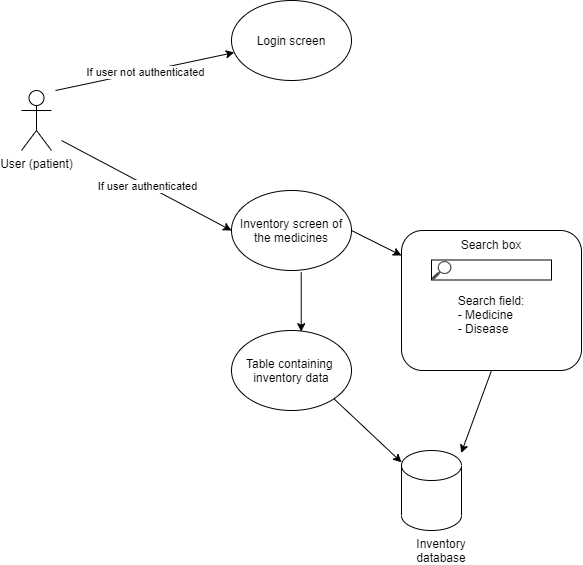

The diagram above was exported from draw.io. Its source (the exported page's mxGraphModel, read from the mxfile embedded in the PNG):
<mxGraphModel dx="1221" dy="682" grid="1" gridSize="10" guides="1" tooltips="1" connect="1" arrows="1" fold="1" page="1" pageScale="1" pageWidth="827" pageHeight="1169" background="#ffffff" math="0" shadow="0">
  <root>
    <mxCell id="0" />
    <mxCell id="1" parent="0" />
    <mxCell id="IHEDQae2qcujZHWO6vlq-1" value="User (patient)" style="shape=umlActor;verticalLabelPosition=bottom;verticalAlign=top;html=1;outlineConnect=0;" vertex="1" parent="1">
      <mxGeometry x="40" y="670" width="30" height="60" as="geometry" />
    </mxCell>
    <mxCell id="IHEDQae2qcujZHWO6vlq-3" value="" style="endArrow=classic;html=1;" edge="1" parent="1" target="IHEDQae2qcujZHWO6vlq-5">
      <mxGeometry relative="1" as="geometry">
        <mxPoint x="74" y="670" as="sourcePoint" />
        <mxPoint x="180" y="620" as="targetPoint" />
      </mxGeometry>
    </mxCell>
    <mxCell id="IHEDQae2qcujZHWO6vlq-4" value="If user not authenticated" style="edgeLabel;resizable=0;html=1;align=center;verticalAlign=middle;" connectable="0" vertex="1" parent="IHEDQae2qcujZHWO6vlq-3">
      <mxGeometry relative="1" as="geometry" />
    </mxCell>
    <mxCell id="IHEDQae2qcujZHWO6vlq-5" value="Login screen" style="ellipse;whiteSpace=wrap;html=1;" vertex="1" parent="1">
      <mxGeometry x="250" y="580" width="120" height="80" as="geometry" />
    </mxCell>
    <mxCell id="IHEDQae2qcujZHWO6vlq-6" value="" style="endArrow=classic;html=1;" edge="1" parent="1">
      <mxGeometry relative="1" as="geometry">
        <mxPoint x="80" y="720" as="sourcePoint" />
        <mxPoint x="250" y="810" as="targetPoint" />
      </mxGeometry>
    </mxCell>
    <mxCell id="IHEDQae2qcujZHWO6vlq-7" value="If user authenticated" style="edgeLabel;resizable=0;html=1;align=center;verticalAlign=middle;" connectable="0" vertex="1" parent="IHEDQae2qcujZHWO6vlq-6">
      <mxGeometry relative="1" as="geometry" />
    </mxCell>
    <mxCell id="IHEDQae2qcujZHWO6vlq-8" value="Inventory screen of the medicines" style="ellipse;whiteSpace=wrap;html=1;" vertex="1" parent="1">
      <mxGeometry x="250" y="770" width="120" height="80" as="geometry" />
    </mxCell>
    <mxCell id="IHEDQae2qcujZHWO6vlq-10" value="Search box&lt;br&gt;&lt;br&gt;&lt;br&gt;&lt;br&gt;&lt;div style=&quot;text-align: justify&quot;&gt;Search field:&lt;/div&gt;&lt;div style=&quot;text-align: justify&quot;&gt;- Medicine&lt;/div&gt;&lt;div style=&quot;text-align: justify&quot;&gt;- Disease&lt;/div&gt;&lt;br&gt;&lt;br&gt;" style="rounded=1;whiteSpace=wrap;html=1;" vertex="1" parent="1">
      <mxGeometry x="420" y="810" width="180" height="140" as="geometry" />
    </mxCell>
    <mxCell id="IHEDQae2qcujZHWO6vlq-12" value="" style="rounded=0;whiteSpace=wrap;html=1;" vertex="1" parent="1">
      <mxGeometry x="450" y="839.5" width="120" height="20" as="geometry" />
    </mxCell>
    <mxCell id="IHEDQae2qcujZHWO6vlq-14" value="" style="pointerEvents=1;shadow=0;dashed=0;html=1;strokeColor=none;fillColor=#505050;labelPosition=center;verticalLabelPosition=bottom;verticalAlign=top;outlineConnect=0;align=center;shape=mxgraph.office.concepts.search;" vertex="1" parent="1">
      <mxGeometry x="450" y="840.5" width="20" height="19" as="geometry" />
    </mxCell>
    <mxCell id="IHEDQae2qcujZHWO6vlq-15" value="" style="endArrow=classic;html=1;exitX=0.5;exitY=1;exitDx=0;exitDy=0;entryX=0.995;entryY=0.032;entryDx=0;entryDy=0;entryPerimeter=0;" edge="1" parent="1" source="IHEDQae2qcujZHWO6vlq-10" target="IHEDQae2qcujZHWO6vlq-16">
      <mxGeometry width="50" height="50" relative="1" as="geometry">
        <mxPoint x="530" y="800" as="sourcePoint" />
        <mxPoint x="580" y="1000" as="targetPoint" />
      </mxGeometry>
    </mxCell>
    <mxCell id="IHEDQae2qcujZHWO6vlq-16" value="" style="shape=cylinder3;whiteSpace=wrap;html=1;boundedLbl=1;backgroundOutline=1;size=15;" vertex="1" parent="1">
      <mxGeometry x="420" y="1030" width="60" height="80" as="geometry" />
    </mxCell>
    <mxCell id="IHEDQae2qcujZHWO6vlq-17" value="" style="endArrow=classic;html=1;exitX=1;exitY=0.5;exitDx=0;exitDy=0;" edge="1" parent="1" source="IHEDQae2qcujZHWO6vlq-8" target="IHEDQae2qcujZHWO6vlq-10">
      <mxGeometry width="50" height="50" relative="1" as="geometry">
        <mxPoint x="530" y="860" as="sourcePoint" />
        <mxPoint x="580" y="810" as="targetPoint" />
      </mxGeometry>
    </mxCell>
    <mxCell id="IHEDQae2qcujZHWO6vlq-18" value="Inventory database" style="text;html=1;strokeColor=none;fillColor=none;align=center;verticalAlign=middle;whiteSpace=wrap;rounded=0;" vertex="1" parent="1">
      <mxGeometry x="420" y="1120" width="80" height="20" as="geometry" />
    </mxCell>
    <mxCell id="IHEDQae2qcujZHWO6vlq-19" value="Table containing &lt;br&gt;inventory data" style="ellipse;whiteSpace=wrap;html=1;" vertex="1" parent="1">
      <mxGeometry x="250" y="910" width="120" height="80" as="geometry" />
    </mxCell>
    <mxCell id="IHEDQae2qcujZHWO6vlq-20" value="" style="endArrow=classic;html=1;exitX=1;exitY=1;exitDx=0;exitDy=0;" edge="1" parent="1" source="IHEDQae2qcujZHWO6vlq-19" target="IHEDQae2qcujZHWO6vlq-16">
      <mxGeometry width="50" height="50" relative="1" as="geometry">
        <mxPoint x="530" y="840" as="sourcePoint" />
        <mxPoint x="580" y="790" as="targetPoint" />
      </mxGeometry>
    </mxCell>
    <mxCell id="IHEDQae2qcujZHWO6vlq-22" value="" style="endArrow=classic;html=1;exitX=0.581;exitY=1.024;exitDx=0;exitDy=0;exitPerimeter=0;entryX=0.581;entryY=0.015;entryDx=0;entryDy=0;entryPerimeter=0;" edge="1" parent="1" source="IHEDQae2qcujZHWO6vlq-8" target="IHEDQae2qcujZHWO6vlq-19">
      <mxGeometry width="50" height="50" relative="1" as="geometry">
        <mxPoint x="530" y="840" as="sourcePoint" />
        <mxPoint x="580" y="790" as="targetPoint" />
      </mxGeometry>
    </mxCell>
  </root>
</mxGraphModel>